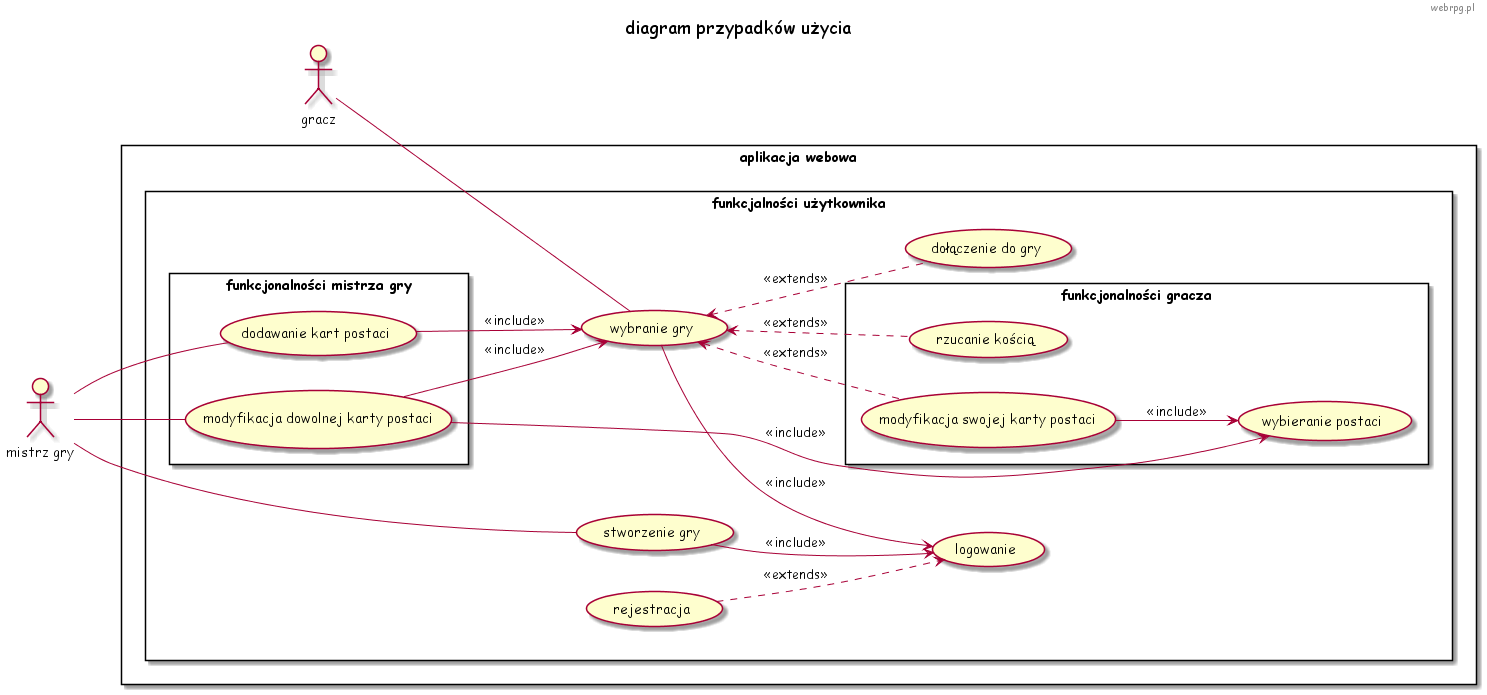

The diagram above was rendered by PlantUML. Its source (embedded in the PNG):
@startuml
skinparam defaultFontName "Comic Sans MS"
header webrpg.pl
title "diagram przypadków użycia"
left to right direction

:gracz: as user
:mistrz gry: as gm

rectangle "aplikacja webowa" {
    
    rectangle "funkcjalności użytkownika" {
        usecase "logowanie"   as login
        usecase "rejestracja" as register

        usecase "dołączenie do gry" as join_game
        usecase "wybranie gry"      as enter_game
        usecase "stworzenie gry"    as create_game

        rectangle "funkcjonalności mistrza gry" {
            usecase "modyfikacja dowolnej karty postaci" as modify_any_cc
            usecase "dodawanie kart postaci"             as add_any_cc
        }

        rectangle "funkcjonalności gracza" {
            usecase "modyfikacja swojej karty postaci"   as modify_own_cc
            usecase "wybieranie postaci"                 as select_char
            'usecase "chatowanie"                         as use_chat
            usecase "rzucanie kością"                    as die_roll
        }
    }


}

register ..> login              : <<extends>>

user -- enter_game
enter_game <.. join_game        : <<extends>>
enter_game <.. modify_own_cc    : <<extends>>
'enter_game <.. use_chat         : <<extends>>
enter_game <.. die_roll         : <<extends>>

enter_game --> login            : <<include>>

modify_own_cc --> select_char   : <<include>>
modify_any_cc --> select_char   : <<include>>

'gm --> user
gm -- modify_any_cc
gm -- add_any_cc
gm -- create_game

create_game --> login           : <<include>>
modify_any_cc --> enter_game    : <<include>>
add_any_cc --> enter_game       : <<include>>


@enduml